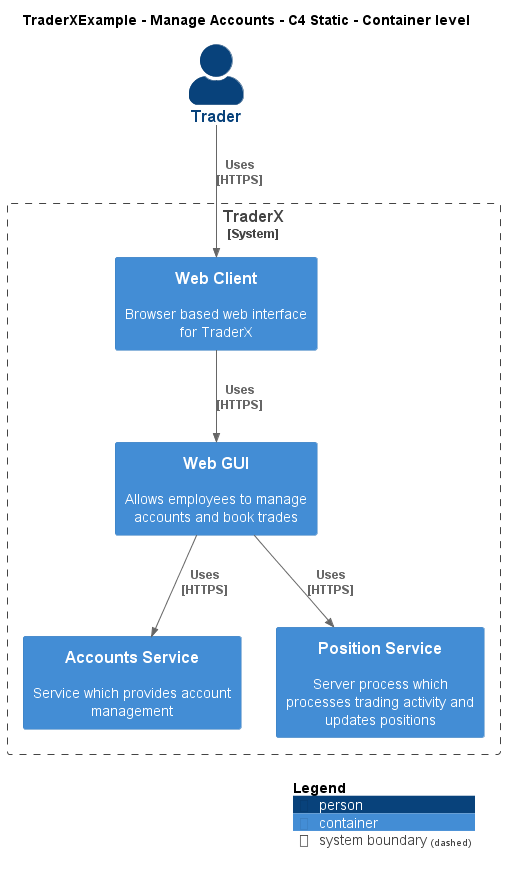

The diagram above was rendered by PlantUML. Its source (embedded in the PNG):
@startuml
!include ..\..\..\.c4s\C4_Container.puml

AddElementTag("c4interflow:lifecycle:new", $bgColor=green, $fontColor=#ffffff, $borderColor=green, $shadowing="False")
AddElementTag("c4interflow:lifecycle:changed", $bgColor=orange, $fontColor=#ffffff, $borderColor=orange, $shadowing="False")
AddElementTag("c4interflow:lifecycle:removed", $bgColor=red, $fontColor=#ffffff, $borderColor=red, $shadowing="False")

AddRelTag("c4interflow:lifecycle:new", $textColor=green, $lineColor=green)
AddRelTag("c4interflow:lifecycle:changed", $textColor=orange, $lineColor=orange)
AddRelTag("c4interflow:lifecycle:removed", $textColor=red, $lineColor=red)

SHOW_PERSON_PORTRAIT()
LAYOUT_TOP_DOWN()

skinparam linetype polyline

title TraderXExample - Manage Accounts - C4 Static - Container level

Person(TraderXExample.Actors.Trader, "Trader", "")

System_Boundary(TraderXExample.SoftwareSystems.TraderX, "TraderX") {
    Container(TraderXExample.SoftwareSystems.TraderX.Containers.WebClient, "Web Client", "", "Browser based web interface for TraderX")
    Container(TraderXExample.SoftwareSystems.TraderX.Containers.WebGUI, "Web GUI", "", "Allows employees to manage accounts and book trades")
    Container(TraderXExample.SoftwareSystems.TraderX.Containers.AccountsService, "Accounts Service", "", "Service which provides account management")
    Container(TraderXExample.SoftwareSystems.TraderX.Containers.PositionService, "Position Service", "", "Server process which processes trading activity and updates positions")
}

Rel(TraderXExample.Actors.Trader, TraderXExample.SoftwareSystems.TraderX.Containers.WebClient, "Uses\n[HTTPS]", $tags='protocol:https')
Rel(TraderXExample.SoftwareSystems.TraderX.Containers.WebClient, TraderXExample.SoftwareSystems.TraderX.Containers.WebGUI, "Uses\n[HTTPS]", $tags='protocol:https')
Rel(TraderXExample.SoftwareSystems.TraderX.Containers.WebGUI, TraderXExample.SoftwareSystems.TraderX.Containers.AccountsService, "Uses\n[HTTPS]", $tags='protocol:https')
Rel(TraderXExample.SoftwareSystems.TraderX.Containers.WebGUI, TraderXExample.SoftwareSystems.TraderX.Containers.PositionService, "Uses\n[HTTPS]", $tags='protocol:https')


SHOW_LEGEND()
@enduml